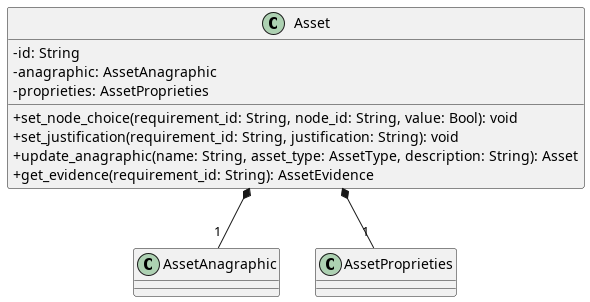

The diagram above was rendered by PlantUML. Its source (embedded in the PNG):
@startuml Asset
skinparam classAttributeIconSize 0
class Asset {
    - id: String
    - anagraphic: AssetAnagraphic
    - proprieties: AssetProprieties

    + set_node_choice(requirement_id: String, node_id: String, value: Bool): void
    + set_justification(requirement_id: String, justification: String): void
    + update_anagraphic(name: String, asset_type: AssetType, description: String): Asset
    + get_evidence(requirement_id: String): AssetEvidence
}

Asset *-- "1" AssetAnagraphic
Asset *-- "1" AssetProprieties

@enduml